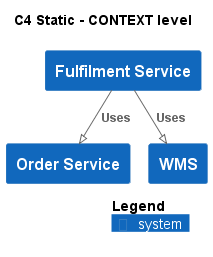

The diagram above was rendered by PlantUML. Its source (embedded in the PNG):
@startuml
!pragma layout smetana
!include ..\..\.c4s\C4_Context.puml

AddElementTag("state:new", $bgColor=green, $fontColor=#ffffff, $borderColor=green, $shadowing="False")
AddElementTag("state:changed", $bgColor=orange, $fontColor=#ffffff, $borderColor=orange, $shadowing="False")
AddElementTag("state:removed", $bgColor=red, $fontColor=#ffffff, $borderColor=red, $shadowing="False")

AddRelTag("state:new", $textColor=green, $lineColor=green)
AddRelTag("state:changed", $textColor=orange, $lineColor=orange)
AddRelTag("state:removed", $textColor=red, $lineColor=red)

SHOW_PERSON_PORTRAIT()
LAYOUT_TOP_DOWN()

skinparam linetype polyline

title C4 Static - CONTEXT level

System(ECommercePlatform.SoftwareSystems.FulfilmentService, "Fulfilment Service", "")
System(ECommercePlatform.SoftwareSystems.OrderService, "Order Service", "")
System(ECommercePlatform.SoftwareSystems.WMS, "WMS", "")

Rel(ECommercePlatform.SoftwareSystems.FulfilmentService, ECommercePlatform.SoftwareSystems.OrderService, "Uses")
Rel(ECommercePlatform.SoftwareSystems.FulfilmentService, ECommercePlatform.SoftwareSystems.WMS, "Uses")


SHOW_LEGEND()
@enduml